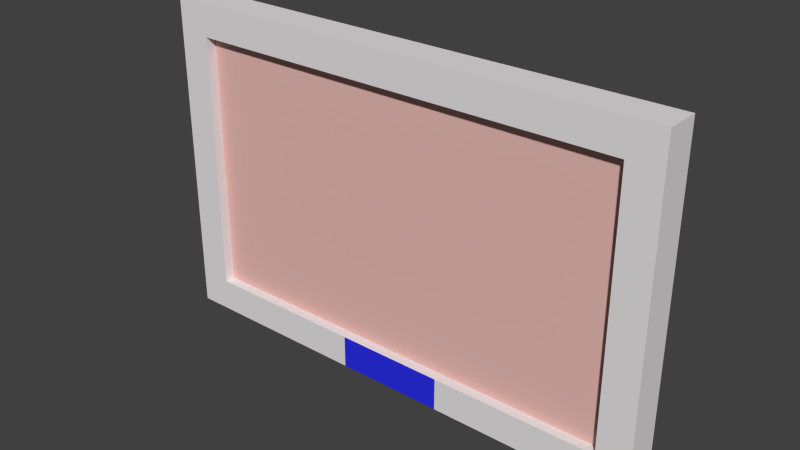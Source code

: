 # Source: PictureFrame.blend  (saved by Blender 2.72.0; exported with 4.5.12 LTS)
import bpy
from mathutils import Matrix  # noqa: F401  (used for matrix-valued properties, if any)

bpy.ops.wm.read_factory_settings(use_empty=True)
scene = bpy.context.scene
scene.name = 'Scene'

# ---- collections
col_collection_1 = bpy.data.collections.new('Collection 1'); scene.collection.children.link(col_collection_1)

# ---- materials (node trees are filled in below, after node groups)
mat_frame = bpy.data.materials.new('frame')
mat_frame.alpha_threshold = 0.0
mat_frame.use_transparent_shadow = False
mat_frame.diffuse_color = (0.8, 0.7663, 0.7766, 1.0)
mat_frame.roughness = 0.5
mat_frame.line_color = (0.0, 0.0, 0.0, 1.0)
mat_picture = bpy.data.materials.new('picture')
mat_picture.alpha_threshold = 0.0
mat_picture.use_transparent_shadow = False
mat_picture.diffuse_color = (0.8, 0.4863, 0.4454, 1.0)
mat_picture.roughness = 0.5
mat_picture.line_color = (0.0, 0.0, 0.0, 1.0)
mat_logo = bpy.data.materials.new('logo')
mat_logo.alpha_threshold = 0.0
mat_logo.use_transparent_shadow = False
mat_logo.diffuse_color = (0.02412, 0.02956, 0.8, 1.0)
mat_logo.roughness = 0.5

# ---- material node trees

# ---- world
world_world = bpy.data.worlds.new('World'); scene.world = world_world
world_world.color = (0.05088, 0.05088, 0.05088)
world_world.use_sun_shadow = False
world_world.sun_shadow_jitter_overblur = 0.0
world_world.cycles.sampling_method = 'MANUAL'
world_world.cycles.sample_map_resolution = 256

# ---- meshes
me_cube_002 = bpy.data.meshes.new('Cube.002')
me_cube_002.from_pydata([(-0.3313, -0.2132, -1.0), (-0.3313, -0.2132, -0.8), (0.3353, -0.2132, -1.0), (0.3353, -0.2132, -0.8)], [], [(1, 0, 2, 3)])
me_cube_002.polygons.foreach_set('material_index', [2])
_uv = me_cube_002.uv_layers.new(name='UVMap')
_uv.uv.foreach_set('vector', [0.007209, 1.0, 0.007236, 0.0, 0.9988, 0.0, 0.9987, 1.0])
me_cube_002.materials.append(mat_frame)
me_cube_002.materials.append(mat_picture)
me_cube_002.materials.append(mat_logo)
me_cube_002.use_remesh_preserve_volume = False
me_cube_002.use_remesh_preserve_attributes = False
me_cube_002.use_mirror_vertex_groups = False
me_cube_002.update()
me_cube_001 = bpy.data.meshes.new('Cube.001')
me_cube_001.from_pydata([(-1.346, -0.1493, 0.8), (1.346, -0.1493, 0.8), (-1.346, -0.1493, -0.8), (1.346, -0.1493, -0.8)], [], [(3, 1, 0, 2)])
me_cube_001.polygons.foreach_set('material_index', [1])
_uv = me_cube_001.uv_layers.new(name='UVMap')
_uv.uv.foreach_set('vector', [1.0, 0.0, 1.0, 1.0, 0.0, 1.0, 0.0, 0.0])
me_cube_001.materials.append(mat_frame)
me_cube_001.materials.append(mat_picture)
me_cube_001.use_remesh_preserve_volume = False
me_cube_001.use_remesh_preserve_attributes = False
me_cube_001.use_mirror_vertex_groups = False
me_cube_001.update()
me_cube = bpy.data.meshes.new('Cube')
me_cube.from_pydata([(-1.346, -0.2132, 0.8), (-1.546, 0.0, 1.0), (-1.546, -0.2132, 1.0), (-1.346, -0.1493, 0.8), (1.346, -0.2132, 0.8), (1.546, 0.0, 1.0), (1.546, -0.2132, 1.0), (1.346, -0.1493, 0.8), (-1.346, -0.2132, -0.8), (-1.546, 0.0, -1.0), (-1.546, -0.2132, -1.0), (-1.346, -0.1493, -0.8), (1.346, -0.2132, -0.8), (1.546, 0.0, -1.0), (1.546, -0.2132, -1.0), (1.346, -0.1493, -0.8), (-0.3313, -0.2132, -1.0), (-0.3313, -0.2132, -0.8), (0.3353, -0.2132, -1.0), (0.3353, -0.2132, -0.8)], [], [(0, 4, 6, 2), (0, 2, 10, 8), (3, 0, 8, 11), (3, 7, 4, 0), (4, 12, 14, 6), (7, 15, 12, 4), (8, 10, 16, 17), (13, 14, 18, 16, 10, 9), (1, 2, 6, 5), (2, 1, 9, 10), (11, 8, 17, 19, 12, 15), (5, 6, 14, 13), (19, 18, 14, 12)])
_uv = me_cube.uv_layers.new(name='UVMap')
_uv.uv.foreach_set('vector', [0.5791, 0.9353, 0.5791, 0.06467, 0.6434, 0.0, 0.6434, 1.0, 0.5791, 0.9353, 0.6434, 1.0, 1.534e-07, 1.0, 0.06434, 0.9353, 1.0, 0.5174, 0.9794, 0.5174, 0.9794, 0.0, 1.0, 0.0, 0.9177, 0.8707, 0.9177, 0.0, 0.9383, 0.0, 0.9383, 0.8707, 0.5791, 0.06467, 0.06434, 0.06467, 0.0, 1.542e-07, 0.6434, 0.0, 0.9794, 0.0, 0.9794, 0.5174, 0.9589, 0.5174, 0.9589, 0.0, 0.06434, 0.9353, 1.534e-07, 1.0, 7.67e-08, 0.6071, 0.06434, 0.6071, 0.6434, 0.0, 0.712, 0.0, 0.712, 0.3916, 0.712, 0.6071, 0.712, 1.0, 0.6434, 1.0, 0.7806, 1.0, 0.712, 1.0, 0.712, 0.0, 0.7806, 0.0, 0.7806, 0.0, 0.8492, 0.0, 0.8492, 0.6467, 0.7806, 0.6467, 0.9383, 0.0, 0.9589, 0.0, 0.9589, 0.3282, 0.9589, 0.5437, 0.9589, 0.8707, 0.9383, 0.8707, 0.9177, 0.6467, 0.8492, 0.6467, 0.8492, 0.0, 0.9177, 0.0, 0.06434, 0.3916, 7.67e-08, 0.3916, 0.0, 1.542e-07, 0.06434, 0.06467])
me_cube.materials.append(mat_frame)
me_cube.materials.append(mat_picture)
me_cube.materials.append(mat_logo)
me_cube.use_remesh_preserve_volume = False
me_cube.use_remesh_preserve_attributes = False
me_cube.use_mirror_vertex_groups = False
me_cube.update()

# ---- objects
ob_pictureframelogo = bpy.data.objects.new('PictureFrameLogo', me_cube_002)
ob_picture = bpy.data.objects.new('Picture', me_cube_001)
ob_pictureframe = bpy.data.objects.new('PictureFrame', me_cube)

# ---- transforms, parenting, visibility, modifiers, constraints
ob_pictureframelogo.location = (0.0, 0.0, 0.0)
ob_pictureframelogo.lineart.crease_threshold = 0.0
ob_picture.location = (0.0, 0.0, 0.0)
ob_picture.lineart.crease_threshold = 0.0
ob_pictureframe.location = (0.0, 0.0, 0.0)
ob_pictureframe.lineart.crease_threshold = 0.0

# ---- collection membership
col_collection_1.objects.link(ob_pictureframelogo)
col_collection_1.objects.link(ob_picture)
col_collection_1.objects.link(ob_pictureframe)

# ---- scene / render settings (as saved in the file)
scene.frame_start = 1; scene.frame_end = 250; scene.frame_set(1)
scene.render.engine = 'BLENDER_EEVEE_NEXT'
scene.render.resolution_percentage = 50
scene.render.dither_intensity = 0.0
scene.cycles.use_denoising = False
scene.cycles.samples = 10
scene.cycles.sampling_pattern = 'TABULATED_SOBOL'
scene.cycles.light_sampling_threshold = 0.0
scene.cycles.use_adaptive_sampling = False
scene.cycles.use_light_tree = False
scene.cycles.blur_glossy = 0.0
scene.cycles.volume_bounces = 1
scene.cycles.pixel_filter_type = 'GAUSSIAN'
scene.cycles.sample_clamp_indirect = 0.0
scene.view_settings.view_transform = 'Standard'
bpy.context.view_layer.update()

# ---- added for rendering (the .blend has no active camera and no usable light): camera, sun
cam_auto = bpy.data.cameras.new('AutoCamera')
cam_auto.lens = 50.0
cam_auto.sensor_width = 36.0
cam_auto.clip_end = 1000.0
ob_auto_camera = bpy.data.objects.new('AutoCamera', cam_auto)
scene.collection.objects.link(ob_auto_camera)
ob_auto_camera.location = (3.4133, -4.20255, 2.73064)
ob_auto_camera.rotation_euler = (1.09748, -7.21219e-08, 0.694738)
scene.camera = ob_auto_camera
light_auto_sun = bpy.data.lights.new('AutoSun', 'SUN')
light_auto_sun.energy = 3.0
light_auto_sun.angle = 0.0523599
ob_auto_sun = bpy.data.objects.new('AutoSun', light_auto_sun)
scene.collection.objects.link(ob_auto_sun)
ob_auto_sun.rotation_euler = (0.872665, 0.174533, 0.523599)
bpy.context.view_layer.update()
